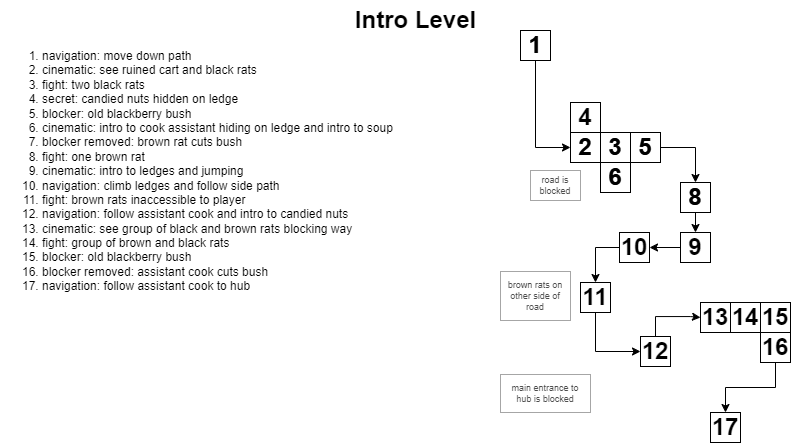

The diagram above was exported from draw.io. Its source (the exported page's mxGraphModel, read from the mxfile embedded in the PNG):
<mxGraphModel dx="1311" dy="741" grid="1" gridSize="10" guides="1" tooltips="1" connect="1" arrows="1" fold="1" page="1" pageScale="1" pageWidth="850" pageHeight="1100" math="0" shadow="0">
  <root>
    <mxCell id="0" />
    <mxCell id="1" parent="0" />
    <mxCell id="SMsqWRc1ZmiGw2bDy1Mg-2" value="Intro Level" style="text;strokeColor=none;fillColor=none;html=1;fontSize=24;fontStyle=1;verticalAlign=middle;align=center;" parent="1" vertex="1">
      <mxGeometry x="375" y="10" width="100" height="40" as="geometry" />
    </mxCell>
    <mxCell id="SMsqWRc1ZmiGw2bDy1Mg-5" value="&lt;ol&gt;&lt;li style=&quot;border-color: var(--border-color);&quot;&gt;navigation: move down path&lt;/li&gt;&lt;li style=&quot;border-color: var(--border-color);&quot;&gt;cinematic: see ruined cart and black rats&lt;/li&gt;&lt;li style=&quot;border-color: var(--border-color);&quot;&gt;fight: two black rats&lt;/li&gt;&lt;li style=&quot;border-color: var(--border-color);&quot;&gt;secret: candied nuts hidden on ledge&lt;/li&gt;&lt;li style=&quot;border-color: var(--border-color);&quot;&gt;blocker: old blackberry bush&lt;/li&gt;&lt;li style=&quot;border-color: var(--border-color);&quot;&gt;cinematic: intro to cook assistant hiding on ledge and intro to soup&lt;/li&gt;&lt;li style=&quot;border-color: var(--border-color);&quot;&gt;blocker removed: brown rat cuts bush&lt;/li&gt;&lt;li style=&quot;border-color: var(--border-color);&quot;&gt;fight: one brown rat&lt;/li&gt;&lt;li style=&quot;border-color: var(--border-color);&quot;&gt;cinematic: intro to ledges and jumping&lt;/li&gt;&lt;li style=&quot;border-color: var(--border-color);&quot;&gt;navigation: climb ledges and follow side path&lt;/li&gt;&lt;li style=&quot;border-color: var(--border-color);&quot;&gt;fight: brown rats inaccessible to player&lt;/li&gt;&lt;li style=&quot;border-color: var(--border-color);&quot;&gt;navigation: follow assistant cook and intro to candied nuts&lt;/li&gt;&lt;li style=&quot;border-color: var(--border-color);&quot;&gt;cinematic: see group of black and brown rats blocking way&lt;/li&gt;&lt;li style=&quot;border-color: var(--border-color);&quot;&gt;fight: group of brown and black rats&lt;/li&gt;&lt;li style=&quot;border-color: var(--border-color);&quot;&gt;blocker: old blackberry bush&lt;/li&gt;&lt;li style=&quot;border-color: var(--border-color);&quot;&gt;blocker removed: assistant cook cuts bush&lt;/li&gt;&lt;li style=&quot;border-color: var(--border-color);&quot;&gt;navigation: follow assistant cook to hub&lt;/li&gt;&lt;/ol&gt;" style="text;strokeColor=none;fillColor=none;html=1;whiteSpace=wrap;verticalAlign=top;overflow=hidden;" parent="1" vertex="1">
      <mxGeometry x="10" y="40" width="470" height="290" as="geometry" />
    </mxCell>
    <mxCell id="adQPF6KMkiLTni0f9olR-14" style="edgeStyle=orthogonalEdgeStyle;rounded=0;orthogonalLoop=1;jettySize=auto;html=1;exitX=0.5;exitY=1;exitDx=0;exitDy=0;entryX=0;entryY=0.5;entryDx=0;entryDy=0;" edge="1" parent="1" source="adQPF6KMkiLTni0f9olR-8" target="adQPF6KMkiLTni0f9olR-13">
      <mxGeometry relative="1" as="geometry" />
    </mxCell>
    <mxCell id="adQPF6KMkiLTni0f9olR-8" value="&lt;b style=&quot;font-size: 24px;&quot;&gt;1&lt;/b&gt;" style="text;html=1;strokeColor=none;fillColor=none;align=center;verticalAlign=middle;whiteSpace=wrap;rounded=0;fontSize=24;" vertex="1" parent="1">
      <mxGeometry x="530" y="40" width="30" height="30" as="geometry" />
    </mxCell>
    <mxCell id="adQPF6KMkiLTni0f9olR-13" value="&lt;b style=&quot;font-size: 24px;&quot;&gt;2&lt;/b&gt;" style="text;html=1;strokeColor=none;fillColor=none;align=center;verticalAlign=middle;whiteSpace=wrap;rounded=0;fontSize=24;" vertex="1" parent="1">
      <mxGeometry x="580" y="142" width="30" height="30" as="geometry" />
    </mxCell>
    <mxCell id="adQPF6KMkiLTni0f9olR-15" value="&lt;b style=&quot;font-size: 24px;&quot;&gt;3&lt;/b&gt;" style="text;html=1;strokeColor=none;fillColor=none;align=center;verticalAlign=middle;whiteSpace=wrap;rounded=0;fontSize=24;" vertex="1" parent="1">
      <mxGeometry x="610" y="142" width="30" height="30" as="geometry" />
    </mxCell>
    <mxCell id="adQPF6KMkiLTni0f9olR-20" style="edgeStyle=orthogonalEdgeStyle;rounded=0;orthogonalLoop=1;jettySize=auto;html=1;exitX=1;exitY=0.5;exitDx=0;exitDy=0;" edge="1" parent="1" source="adQPF6KMkiLTni0f9olR-17" target="adQPF6KMkiLTni0f9olR-19">
      <mxGeometry relative="1" as="geometry" />
    </mxCell>
    <mxCell id="adQPF6KMkiLTni0f9olR-17" value="&lt;b style=&quot;font-size: 24px;&quot;&gt;5&lt;/b&gt;" style="text;html=1;strokeColor=none;fillColor=none;align=center;verticalAlign=middle;whiteSpace=wrap;rounded=0;fontSize=24;" vertex="1" parent="1">
      <mxGeometry x="640" y="142" width="30" height="30" as="geometry" />
    </mxCell>
    <mxCell id="adQPF6KMkiLTni0f9olR-18" value="&lt;b style=&quot;font-size: 24px;&quot;&gt;6&lt;/b&gt;" style="text;html=1;strokeColor=none;fillColor=none;align=center;verticalAlign=middle;whiteSpace=wrap;rounded=0;fontSize=24;" vertex="1" parent="1">
      <mxGeometry x="610" y="172" width="30" height="30" as="geometry" />
    </mxCell>
    <mxCell id="adQPF6KMkiLTni0f9olR-33" style="edgeStyle=orthogonalEdgeStyle;rounded=0;orthogonalLoop=1;jettySize=auto;html=1;exitX=0.5;exitY=1;exitDx=0;exitDy=0;entryX=0.5;entryY=0;entryDx=0;entryDy=0;" edge="1" parent="1" source="adQPF6KMkiLTni0f9olR-19" target="adQPF6KMkiLTni0f9olR-21">
      <mxGeometry relative="1" as="geometry" />
    </mxCell>
    <mxCell id="adQPF6KMkiLTni0f9olR-19" value="&lt;b style=&quot;font-size: 24px;&quot;&gt;8&lt;/b&gt;" style="text;html=1;strokeColor=none;fillColor=none;align=center;verticalAlign=middle;whiteSpace=wrap;rounded=0;fontSize=24;" vertex="1" parent="1">
      <mxGeometry x="690" y="192" width="30" height="30" as="geometry" />
    </mxCell>
    <mxCell id="adQPF6KMkiLTni0f9olR-34" style="edgeStyle=orthogonalEdgeStyle;rounded=0;orthogonalLoop=1;jettySize=auto;html=1;exitX=0;exitY=0.5;exitDx=0;exitDy=0;entryX=1;entryY=0.5;entryDx=0;entryDy=0;" edge="1" parent="1" source="adQPF6KMkiLTni0f9olR-21" target="adQPF6KMkiLTni0f9olR-23">
      <mxGeometry relative="1" as="geometry" />
    </mxCell>
    <mxCell id="adQPF6KMkiLTni0f9olR-21" value="&lt;b style=&quot;font-size: 24px;&quot;&gt;9&lt;/b&gt;" style="text;html=1;strokeColor=default;fillColor=none;align=center;verticalAlign=middle;whiteSpace=wrap;rounded=0;fontSize=24;glass=0;shadow=0;perimeterSpacing=0;" vertex="1" parent="1">
      <mxGeometry x="690" y="242" width="30" height="30" as="geometry" />
    </mxCell>
    <mxCell id="adQPF6KMkiLTni0f9olR-36" style="edgeStyle=orthogonalEdgeStyle;rounded=0;orthogonalLoop=1;jettySize=auto;html=1;exitX=0;exitY=0.5;exitDx=0;exitDy=0;entryX=0.5;entryY=0;entryDx=0;entryDy=0;" edge="1" parent="1" source="adQPF6KMkiLTni0f9olR-23" target="adQPF6KMkiLTni0f9olR-24">
      <mxGeometry relative="1" as="geometry" />
    </mxCell>
    <mxCell id="adQPF6KMkiLTni0f9olR-23" value="&lt;b style=&quot;font-size: 24px;&quot;&gt;10&lt;/b&gt;" style="text;html=1;strokeColor=default;fillColor=none;align=center;verticalAlign=middle;whiteSpace=wrap;rounded=0;fontSize=24;glass=0;shadow=0;perimeterSpacing=0;" vertex="1" parent="1">
      <mxGeometry x="629" y="242" width="30" height="30" as="geometry" />
    </mxCell>
    <mxCell id="adQPF6KMkiLTni0f9olR-38" style="edgeStyle=orthogonalEdgeStyle;rounded=0;orthogonalLoop=1;jettySize=auto;html=1;exitX=0.5;exitY=1;exitDx=0;exitDy=0;entryX=0;entryY=0.5;entryDx=0;entryDy=0;" edge="1" parent="1" source="adQPF6KMkiLTni0f9olR-24" target="adQPF6KMkiLTni0f9olR-37">
      <mxGeometry relative="1" as="geometry" />
    </mxCell>
    <mxCell id="adQPF6KMkiLTni0f9olR-24" value="&lt;b style=&quot;font-size: 24px;&quot;&gt;11&lt;br&gt;&lt;/b&gt;" style="text;html=1;strokeColor=default;fillColor=none;align=center;verticalAlign=middle;whiteSpace=wrap;rounded=0;fontSize=24;glass=0;shadow=0;perimeterSpacing=0;" vertex="1" parent="1">
      <mxGeometry x="590" y="292" width="30" height="30" as="geometry" />
    </mxCell>
    <mxCell id="adQPF6KMkiLTni0f9olR-57" style="edgeStyle=orthogonalEdgeStyle;rounded=0;orthogonalLoop=1;jettySize=auto;html=1;exitX=0.5;exitY=0;exitDx=0;exitDy=0;entryX=0;entryY=0.5;entryDx=0;entryDy=0;" edge="1" parent="1" source="adQPF6KMkiLTni0f9olR-37" target="adQPF6KMkiLTni0f9olR-40">
      <mxGeometry relative="1" as="geometry" />
    </mxCell>
    <mxCell id="adQPF6KMkiLTni0f9olR-37" value="&lt;b style=&quot;font-size: 24px;&quot;&gt;12&lt;br&gt;&lt;/b&gt;" style="text;html=1;strokeColor=default;fillColor=none;align=center;verticalAlign=middle;whiteSpace=wrap;rounded=0;fontSize=24;glass=0;shadow=0;perimeterSpacing=0;" vertex="1" parent="1">
      <mxGeometry x="650" y="346" width="30" height="30" as="geometry" />
    </mxCell>
    <mxCell id="adQPF6KMkiLTni0f9olR-40" value="&lt;b style=&quot;font-size: 24px;&quot;&gt;13&lt;br&gt;&lt;/b&gt;" style="text;html=1;strokeColor=default;fillColor=none;align=center;verticalAlign=middle;whiteSpace=wrap;rounded=0;fontSize=24;glass=0;shadow=0;perimeterSpacing=0;" vertex="1" parent="1">
      <mxGeometry x="710" y="312" width="30" height="30" as="geometry" />
    </mxCell>
    <mxCell id="adQPF6KMkiLTni0f9olR-43" value="&lt;b style=&quot;font-size: 24px;&quot;&gt;1&lt;/b&gt;" style="text;html=1;strokeColor=default;fillColor=none;align=center;verticalAlign=middle;whiteSpace=wrap;rounded=0;fontSize=24;glass=0;shadow=0;perimeterSpacing=0;" vertex="1" parent="1">
      <mxGeometry x="530" y="40" width="30" height="30" as="geometry" />
    </mxCell>
    <mxCell id="adQPF6KMkiLTni0f9olR-44" value="&lt;b style=&quot;font-size: 24px;&quot;&gt;4&lt;/b&gt;" style="text;html=1;strokeColor=default;fillColor=none;align=center;verticalAlign=middle;whiteSpace=wrap;rounded=0;fontSize=24;glass=0;shadow=0;perimeterSpacing=0;" vertex="1" parent="1">
      <mxGeometry x="580" y="112" width="30" height="30" as="geometry" />
    </mxCell>
    <mxCell id="adQPF6KMkiLTni0f9olR-45" value="&lt;b style=&quot;font-size: 24px;&quot;&gt;2&lt;/b&gt;" style="text;html=1;strokeColor=default;fillColor=none;align=center;verticalAlign=middle;whiteSpace=wrap;rounded=0;fontSize=24;glass=0;shadow=0;perimeterSpacing=0;" vertex="1" parent="1">
      <mxGeometry x="580" y="142" width="30" height="30" as="geometry" />
    </mxCell>
    <mxCell id="adQPF6KMkiLTni0f9olR-46" value="&lt;b style=&quot;font-size: 24px;&quot;&gt;3&lt;/b&gt;" style="text;html=1;strokeColor=default;fillColor=none;align=center;verticalAlign=middle;whiteSpace=wrap;rounded=0;fontSize=24;glass=0;shadow=0;perimeterSpacing=0;" vertex="1" parent="1">
      <mxGeometry x="610" y="142" width="30" height="30" as="geometry" />
    </mxCell>
    <mxCell id="adQPF6KMkiLTni0f9olR-47" value="&lt;b style=&quot;font-size: 24px;&quot;&gt;6&lt;/b&gt;" style="text;html=1;strokeColor=default;fillColor=none;align=center;verticalAlign=middle;whiteSpace=wrap;rounded=0;fontSize=24;glass=0;shadow=0;perimeterSpacing=0;" vertex="1" parent="1">
      <mxGeometry x="610" y="172" width="30" height="30" as="geometry" />
    </mxCell>
    <mxCell id="adQPF6KMkiLTni0f9olR-48" value="&lt;b style=&quot;font-size: 24px;&quot;&gt;5&lt;/b&gt;" style="text;html=1;strokeColor=default;fillColor=none;align=center;verticalAlign=middle;whiteSpace=wrap;rounded=0;fontSize=24;glass=0;shadow=0;perimeterSpacing=0;" vertex="1" parent="1">
      <mxGeometry x="640" y="142" width="30" height="30" as="geometry" />
    </mxCell>
    <mxCell id="adQPF6KMkiLTni0f9olR-49" value="&lt;b style=&quot;font-size: 24px;&quot;&gt;8&lt;/b&gt;" style="text;html=1;strokeColor=default;fillColor=none;align=center;verticalAlign=middle;whiteSpace=wrap;rounded=0;fontSize=24;glass=0;shadow=0;perimeterSpacing=0;" vertex="1" parent="1">
      <mxGeometry x="690" y="192" width="30" height="30" as="geometry" />
    </mxCell>
    <mxCell id="adQPF6KMkiLTni0f9olR-50" value="&lt;b style=&quot;font-size: 24px;&quot;&gt;14&lt;br&gt;&lt;/b&gt;" style="text;html=1;strokeColor=default;fillColor=none;align=center;verticalAlign=middle;whiteSpace=wrap;rounded=0;fontSize=24;glass=0;shadow=0;perimeterSpacing=0;" vertex="1" parent="1">
      <mxGeometry x="740" y="312" width="30" height="30" as="geometry" />
    </mxCell>
    <mxCell id="adQPF6KMkiLTni0f9olR-51" value="&lt;b style=&quot;font-size: 24px;&quot;&gt;15&lt;br&gt;&lt;/b&gt;" style="text;html=1;strokeColor=default;fillColor=none;align=center;verticalAlign=middle;whiteSpace=wrap;rounded=0;fontSize=24;glass=0;shadow=0;perimeterSpacing=0;" vertex="1" parent="1">
      <mxGeometry x="770" y="312" width="30" height="30" as="geometry" />
    </mxCell>
    <mxCell id="adQPF6KMkiLTni0f9olR-58" style="edgeStyle=orthogonalEdgeStyle;rounded=0;orthogonalLoop=1;jettySize=auto;html=1;exitX=0.5;exitY=1;exitDx=0;exitDy=0;entryX=0.5;entryY=0;entryDx=0;entryDy=0;" edge="1" parent="1" source="adQPF6KMkiLTni0f9olR-52" target="adQPF6KMkiLTni0f9olR-53">
      <mxGeometry relative="1" as="geometry" />
    </mxCell>
    <mxCell id="adQPF6KMkiLTni0f9olR-52" value="&lt;b style=&quot;font-size: 24px;&quot;&gt;16&lt;br&gt;&lt;/b&gt;" style="text;html=1;strokeColor=default;fillColor=none;align=center;verticalAlign=middle;whiteSpace=wrap;rounded=0;fontSize=24;glass=0;shadow=0;perimeterSpacing=0;" vertex="1" parent="1">
      <mxGeometry x="770" y="342" width="30" height="30" as="geometry" />
    </mxCell>
    <mxCell id="adQPF6KMkiLTni0f9olR-53" value="&lt;b style=&quot;font-size: 24px;&quot;&gt;17&lt;br&gt;&lt;/b&gt;" style="text;html=1;strokeColor=default;fillColor=none;align=center;verticalAlign=middle;whiteSpace=wrap;rounded=0;fontSize=24;glass=0;shadow=0;perimeterSpacing=0;" vertex="1" parent="1">
      <mxGeometry x="720" y="422" width="30" height="30" as="geometry" />
    </mxCell>
    <mxCell id="adQPF6KMkiLTni0f9olR-60" value="road is&lt;br style=&quot;font-size: 9px;&quot;&gt;blocked" style="text;strokeColor=#4D4D4D;fillColor=none;align=center;verticalAlign=middle;rounded=0;fontSize=9;dashed=1;dashPattern=1 1;fontColor=#4D4D4D;labelBorderColor=none;whiteSpace=wrap;html=1;" vertex="1" parent="1">
      <mxGeometry x="540" y="180" width="50" height="30" as="geometry" />
    </mxCell>
    <mxCell id="adQPF6KMkiLTni0f9olR-62" value="main entrance to &lt;br&gt;hub is blocked" style="text;strokeColor=#4D4D4D;fillColor=none;align=center;verticalAlign=middle;rounded=0;fontSize=9;dashed=1;dashPattern=1 1;fontColor=#4D4D4D;labelBorderColor=none;whiteSpace=wrap;html=1;" vertex="1" parent="1">
      <mxGeometry x="510" y="384" width="90" height="38" as="geometry" />
    </mxCell>
    <mxCell id="adQPF6KMkiLTni0f9olR-63" value="brown rats on other side of road" style="text;strokeColor=#4D4D4D;fillColor=none;align=center;verticalAlign=middle;rounded=0;fontSize=9;dashed=1;dashPattern=1 1;fontColor=#4D4D4D;labelBorderColor=none;whiteSpace=wrap;html=1;" vertex="1" parent="1">
      <mxGeometry x="510" y="281" width="70" height="49" as="geometry" />
    </mxCell>
  </root>
</mxGraphModel>